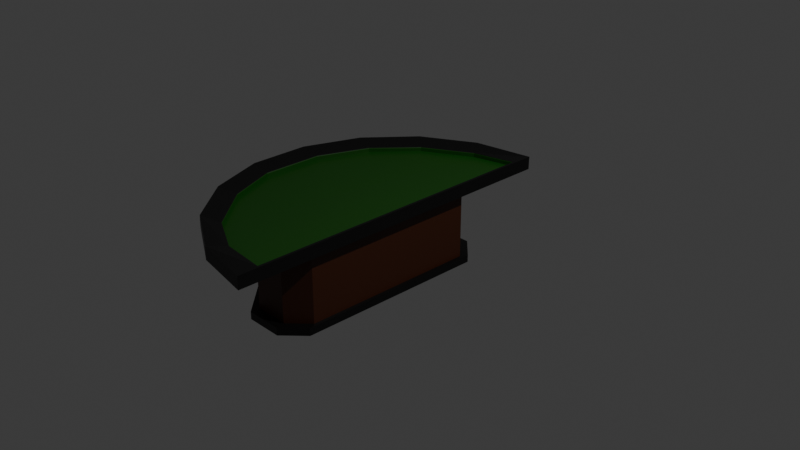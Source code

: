 # Source: JackTabke.blend  (saved by Blender 5.2.44; exported with 4.5.12 LTS)
import bpy
from mathutils import Matrix  # noqa: F401  (used for matrix-valued properties, if any)

bpy.ops.wm.read_factory_settings(use_empty=True)
scene = bpy.context.scene
scene.name = 'Scene'

# ---- collections
col_collection = bpy.data.collections.new('Collection'); scene.collection.children.link(col_collection)

# ---- materials (node trees are filled in below, after node groups)
mat_jackgreen = bpy.data.materials.new('JackGreen')
mat_tableblack = bpy.data.materials.new('TableBlack')
mat_tablewood = bpy.data.materials.new('TableWood')

# ---- material node trees
mat_jackgreen.use_nodes = True; mat_jackgreen.node_tree.nodes.clear()
_N = mat_jackgreen.node_tree.nodes; _L = mat_jackgreen.node_tree.links
n0 = _N.new('ShaderNodeBsdfPrincipled'); n0.name = '原理化 BSDF'; n0.location = (-200, 100)
n0.inputs[0].default_value = (0.003878, 0.0722, 0.0, 1.0)
n0.inputs[10].default_value = 0.005
n1 = _N.new('ShaderNodeOutputMaterial'); n1.name = '材质输出'; n1.location = (200, 100)
_L.new(n0.outputs[0], n1.inputs[0])
n1.is_active_output = True
mat_tableblack.use_nodes = True; mat_tableblack.node_tree.nodes.clear()
_N = mat_tableblack.node_tree.nodes; _L = mat_tableblack.node_tree.links
n0 = _N.new('ShaderNodeBsdfPrincipled'); n0.name = '原理化 BSDF'; n0.location = (-200, 100)
n0.inputs[0].default_value = (0.0, 0.0, 0.0, 1.0)
n0.inputs[10].default_value = 0.005
n1 = _N.new('ShaderNodeOutputMaterial'); n1.name = '材质输出'; n1.location = (200, 100)
_L.new(n0.outputs[0], n1.inputs[0])
n1.is_active_output = True
mat_tablewood.use_nodes = True; mat_tablewood.node_tree.nodes.clear()
_N = mat_tablewood.node_tree.nodes; _L = mat_tablewood.node_tree.links
n0 = _N.new('ShaderNodeBsdfPrincipled'); n0.name = '原理化 BSDF'; n0.location = (-200, 100)
n0.inputs[0].default_value = (0.05215, 0.01117, 0.0007371, 1.0)
n0.inputs[10].default_value = 0.005
n1 = _N.new('ShaderNodeOutputMaterial'); n1.name = '材质输出'; n1.location = (200, 100)
_L.new(n0.outputs[0], n1.inputs[0])
n1.is_active_output = True

# ---- world
world_world = bpy.data.worlds.new('World'); scene.world = world_world
world_world.use_nodes = True; world_world.node_tree.nodes.clear()
_N = world_world.node_tree.nodes; _L = world_world.node_tree.links
n0 = _N.new('ShaderNodeOutputWorld'); n0.name = 'World Output'; n0.location = (200, 100)
n1 = _N.new('ShaderNodeBackground'); n1.name = 'Background'; n1.location = (-200, 100)
n1.inputs[0].default_value = (0.05088, 0.05088, 0.05088, 1.0)
_L.new(n1.outputs[0], n0.inputs[0])
n0.is_active_output = True
world_world.color = (0.05088, 0.05088, 0.05088)
world_world.sun_shadow_jitter_overblur = 0.0

# ---- cameras
cam_camera = bpy.data.cameras.new('Camera')
cam_camera.clip_end = 100.0
cam_camera.ortho_scale = 7.314

# ---- lights
light_light = bpy.data.lights.new('Light', 'POINT')
light_light.energy = 1000.0
light_light.shadow_soft_size = 0.1

# ---- meshes
me_001 = bpy.data.meshes.new('柱体.001')
me_001.from_pydata([(0.0, 2.0, -0.05), (-0.03122, 1.748, 0.05), (0.0, -2.0, -0.05), (-0.03122, -1.748, 0.05), (-0.684, -1.879, -0.05), (-0.5781, -1.679, 0.02359), (-1.286, -1.532, -0.05), (-1.061, -1.425, 0.009279), (-1.732, -1.0, -0.05), (-1.506, -0.9131, 0.008769), (-1.97, -0.3473, -0.05), (-1.73, -0.3519, 0.01001), (-1.97, 0.3473, -0.05), (-1.719, 0.3441, 0.01331), (-1.732, 1.0, -0.05), (-1.478, 0.9137, 0.02068), (-1.286, 1.532, -0.05), (-1.089, 1.369, 0.01728), (-0.684, 1.879, -0.05), (-0.5505, 1.683, 0.01794), (-0.684, -1.879, 0.05), (0.0, -2.0, 0.05), (-1.286, -1.532, 0.05), (-1.732, -1.0, 0.05), (-1.97, -0.3473, 0.05), (-1.97, 0.3473, 0.05), (-1.732, 1.0, 0.05), (-1.286, 1.532, 0.05), (-0.684, 1.879, 0.05), (0.0, 2.0, 0.05), (-0.6802, -1.879, 0.09989), (0.003866, -2.0, 0.09989), (-1.282, -1.532, 0.09989), (-1.728, -0.9997, 0.09989), (-1.966, -0.347, 0.09989), (-1.966, 0.3476, 0.09989), (-1.728, 1.0, 0.09989), (-1.282, 1.532, 0.09989), (-0.6802, 1.88, 0.09989), (0.003866, 2.0, 0.09989), (-0.575, -1.678, 0.06379), (-0.5783, -1.686, 0.07448), (-0.5757, -1.681, 0.07093), (-0.0263, -1.756, 0.09989), (-0.0281, -1.748, 0.0902), (-0.02726, -1.75, 0.09705), (-1.057, -1.425, 0.04948), (-1.066, -1.43, 0.06086), (-1.06, -1.426, 0.05683), (-1.503, -0.9129, 0.04898), (-1.512, -0.9166, 0.06043), (-1.506, -0.914, 0.05634), (-1.727, -0.3517, 0.05022), (-1.738, -0.3514, 0.06176), (-1.73, -0.3516, 0.05761), (-1.716, 0.3443, 0.05352), (-1.727, 0.3445, 0.06483), (-1.719, 0.3444, 0.06084), (-1.475, 0.9139, 0.06089), (-1.484, 0.9174, 0.07172), (-1.477, 0.915, 0.06807), (-1.086, 1.369, 0.05748), (-1.093, 1.376, 0.06843), (-1.088, 1.371, 0.0647), (-0.5473, 1.684, 0.05814), (-0.5519, 1.691, 0.0691), (-0.5484, 1.686, 0.06536), (-0.0281, 1.748, 0.0902), (-0.02626, 1.757, 0.09989), (-0.02725, 1.751, 0.09705)], [], [(2, 21, 20, 4), (4, 20, 22, 6), (6, 22, 23, 8), (8, 23, 24, 10), (10, 24, 25, 12), (12, 25, 26, 14), (14, 26, 27, 16), (16, 27, 28, 18), (18, 28, 29, 0), (0, 29, 21, 2), (2, 4, 6, 8, 10, 12, 14, 16, 18, 0), (5, 3, 1, 19, 17, 15, 13, 11, 9, 7), (26, 25, 35, 36), (20, 21, 31, 30), (28, 27, 37, 38), (23, 22, 32, 33), (24, 23, 33, 34), (29, 28, 38, 39), (22, 20, 30, 32), (27, 26, 36, 37), (21, 29, 39, 31), (25, 24, 34, 35), (41, 43, 45, 42), (42, 45, 44, 40), (47, 41, 42, 48), (48, 42, 40, 46), (50, 47, 48, 51), (51, 48, 46, 49), (53, 50, 51, 54), (54, 51, 49, 52), (56, 53, 54, 57), (57, 54, 52, 55), (59, 56, 57, 60), (60, 57, 55, 58), (62, 59, 60, 63), (63, 60, 58, 61), (65, 62, 63, 66), (66, 63, 61, 64), (68, 65, 66, 69), (69, 66, 64, 67), (43, 68, 69, 45), (45, 69, 67, 44), (3, 5, 40, 44), (41, 47, 32, 30), (43, 41, 30, 31), (5, 7, 46, 40), (1, 3, 44, 67), (68, 43, 31, 39), (47, 50, 33, 32), (7, 9, 49, 46), (50, 53, 34, 33), (9, 11, 52, 49), (11, 13, 55, 52), (53, 56, 35, 34), (13, 15, 58, 55), (56, 59, 36, 35), (59, 62, 37, 36), (15, 17, 61, 58), (62, 65, 38, 37), (17, 19, 64, 61), (65, 68, 39, 38), (19, 1, 67, 64)])
me_001.polygons.foreach_set('material_index', [1, 1, 1, 1, 1, 1, 1, 1, 1, 1, 1, 0, 1, 1, 1, 1, 1, 1, 1, 1, 1, 1, 1, 0, 1, 0, 1, 0, 1, 0, 1, 0, 1, 0, 1, 0, 1, 0, 1, 0, 1, 0, 0, 1, 1, 0, 0, 1, 1, 0, 1, 0, 0, 1, 0, 1, 1, 0, 1, 0, 1, 0])
_uv = me_001.uv_layers.new(name='UV贴图')
_uv.uv.foreach_set('vector', [0.5, 0.5, 0.5, 1.0, 0.4444, 1.0, 0.4444, 0.5, 0.4444, 0.5, 0.4444, 1.0, 0.3889, 1.0, 0.3889, 0.5, 0.3889, 0.5, 0.3889, 1.0, 0.3333, 1.0, 0.3333, 0.5, 0.3333, 0.5, 0.3333, 1.0, 0.2778, 1.0, 0.2778, 0.5, 0.2778, 0.5, 0.2778, 1.0, 0.2222, 1.0, 0.2222, 0.5, 0.2222, 0.5, 0.2222, 1.0, 0.1667, 1.0, 0.1667, 0.5, 0.1667, 0.5, 0.1667, 1.0, 0.1111, 1.0, 0.1111, 0.5, 0.1111, 0.5, 0.1111, 1.0, 0.05556, 1.0, 0.05556, 0.5, 0.05556, 0.5, 0.05556, 1.0, -1.863e-07, 1.0, -1.863e-07, 0.5, -1.863e-07, 0.5, -1.863e-07, 1.0, 0.5, 1.0, 0.5, 0.5, 0.5, 0.5, 0.4444, 0.5, 0.3889, 0.5, 0.3333, 0.5, 0.2778, 0.5, 0.2222, 0.5, 0.1667, 0.5, 0.1111, 0.5, 0.05556, 0.5, -1.863e-07, 0.5, 0.4302, 1.0, 0.4591, 1.0, 0.04087, 1.0, 0.0698, 1.0, 0.1206, 1.0, 0.1722, 1.0, 0.224, 1.0, 0.276, 1.0, 0.3278, 1.0, 0.3794, 1.0, 0.1667, 1.0, 0.2222, 1.0, 0.2222, 1.0, 0.1667, 1.0, 0.4444, 1.0, 0.5, 1.0, 0.5, 1.0, 0.4444, 1.0, 0.05556, 1.0, 0.1111, 1.0, 0.1111, 1.0, 0.05556, 1.0, 0.3333, 1.0, 0.3889, 1.0, 0.3889, 1.0, 0.3333, 1.0, 0.2778, 1.0, 0.3333, 1.0, 0.3333, 1.0, 0.2778, 1.0, -1.863e-07, 1.0, 0.05556, 1.0, 0.05556, 1.0, -1.863e-07, 1.0, 0.3889, 1.0, 0.4444, 1.0, 0.4444, 1.0, 0.3889, 1.0, 0.1111, 1.0, 0.1667, 1.0, 0.1667, 1.0, 0.1111, 1.0, 0.5, 1.0, -1.863e-07, 1.0, -1.863e-07, 1.0, 0.5, 1.0, 0.2222, 1.0, 0.2778, 1.0, 0.2778, 1.0, 0.2222, 1.0, 0.4307, 1.0, 0.4605, 1.0, 0.4591, 1.0, 0.4302, 1.0, 0.4302, 1.0, 0.4591, 1.0, 0.4591, 1.0, 0.4302, 1.0, 0.3798, 1.0, 0.4307, 1.0, 0.4302, 1.0, 0.3793, 1.0, 0.3793, 1.0, 0.4302, 1.0, 0.4302, 1.0, 0.3794, 1.0, 0.328, 1.0, 0.3798, 1.0, 0.3793, 1.0, 0.3278, 1.0, 0.3278, 1.0, 0.3793, 1.0, 0.3794, 1.0, 0.3278, 1.0, 0.276, 1.0, 0.328, 1.0, 0.3278, 1.0, 0.276, 1.0, 0.276, 1.0, 0.3278, 1.0, 0.3278, 1.0, 0.276, 1.0, 0.224, 1.0, 0.276, 1.0, 0.276, 1.0, 0.224, 1.0, 0.224, 1.0, 0.276, 1.0, 0.276, 1.0, 0.224, 1.0, 0.172, 1.0, 0.224, 1.0, 0.224, 1.0, 0.1722, 1.0, 0.1722, 1.0, 0.224, 1.0, 0.224, 1.0, 0.1722, 1.0, 0.1203, 1.0, 0.172, 1.0, 0.1722, 1.0, 0.1206, 1.0, 0.1206, 1.0, 0.1722, 1.0, 0.1722, 1.0, 0.1206, 1.0, 0.06923, 1.0, 0.1203, 1.0, 0.1206, 1.0, 0.06981, 1.0, 0.06981, 1.0, 0.1206, 1.0, 0.1206, 1.0, 0.0698, 1.0, 0.03945, 1.0, 0.06923, 1.0, 0.06981, 1.0, 0.04087, 1.0, 0.04087, 1.0, 0.06981, 1.0, 0.0698, 1.0, 0.04087, 1.0, 0.4605, 1.0, 0.03945, 1.0, 0.04087, 1.0, 0.4591, 1.0, 0.4591, 1.0, 0.04087, 1.0, 0.04087, 1.0, 0.4591, 1.0, 0.4591, 1.0, 0.4302, 1.0, 0.4302, 1.0, 0.4591, 1.0, 0.4307, 1.0, 0.3798, 1.0, 0.3889, 1.0, 0.4444, 1.0, 0.4605, 1.0, 0.4307, 1.0, 0.4444, 1.0, 0.5, 1.0, 0.4302, 1.0, 0.3794, 1.0, 0.3794, 1.0, 0.4302, 1.0, 0.04087, 1.0, 0.4591, 1.0, 0.4591, 1.0, 0.04087, 1.0, 0.03945, 1.0, 0.4605, 1.0, 0.5, 1.0, -1.863e-07, 1.0, 0.3798, 1.0, 0.328, 1.0, 0.3333, 1.0, 0.3889, 1.0, 0.3794, 1.0, 0.3278, 1.0, 0.3278, 1.0, 0.3794, 1.0, 0.328, 1.0, 0.276, 1.0, 0.2778, 1.0, 0.3333, 1.0, 0.3278, 1.0, 0.276, 1.0, 0.276, 1.0, 0.3278, 1.0, 0.276, 1.0, 0.224, 1.0, 0.224, 1.0, 0.276, 1.0, 0.276, 1.0, 0.224, 1.0, 0.2222, 1.0, 0.2778, 1.0, 0.224, 1.0, 0.1722, 1.0, 0.1722, 1.0, 0.224, 1.0, 0.224, 1.0, 0.172, 1.0, 0.1667, 1.0, 0.2222, 1.0, 0.172, 1.0, 0.1203, 1.0, 0.1111, 1.0, 0.1667, 1.0, 0.1722, 1.0, 0.1206, 1.0, 0.1206, 1.0, 0.1722, 1.0, 0.1203, 1.0, 0.06923, 1.0, 0.05556, 1.0, 0.1111, 1.0, 0.1206, 1.0, 0.0698, 1.0, 0.0698, 1.0, 0.1206, 1.0, 0.06923, 1.0, 0.03945, 1.0, -1.863e-07, 1.0, 0.05556, 1.0, 0.0698, 1.0, 0.04087, 1.0, 0.04087, 1.0, 0.0698, 1.0])
me_001.materials.append(mat_jackgreen)
me_001.materials.append(mat_tableblack)
me_001.update()
me_x = bpy.data.meshes.new('立方体')
me_x.from_pydata([(-0.489, -0.7577, -0.4876), (-0.489, -0.2526, -0.4876), (-0.489, 0.2526, -0.4876), (-0.489, 0.7577, -0.4876), (-0.489, 0.7577, -0.3995), (-0.489, 0.2526, -0.3995), (-0.489, -0.2526, -0.3995), (-0.489, -0.7577, -0.3995), (-0.489, -0.7577, 0.3995), (-0.489, 0.7577, 0.3995), (0.489, -0.7577, -0.3995), (0.489, -0.2526, -0.3995), (0.489, 0.2526, -0.3995), (0.489, 0.7577, -0.3995), (0.489, 0.7577, 0.3995), (0.489, 0.2526, 0.3995), (0.489, -0.2526, 0.3995), (0.489, -0.7577, 0.3995), (0.0, 1.263, -0.3995), (0.0, 1.263, 0.3995), (0.0, -1.263, -0.3995), (0.0, -1.263, 0.3995), (0.0, 0.7577, 0.3995), (0.0, 0.2526, 0.3995), (0.0, -0.2526, 0.3995), (0.0, -0.7577, 0.3995), (0.5278, 0.2733, -0.4876), (0.5278, -0.2733, -0.4876), (-0.5305, -0.2733, -0.4876), (-0.5305, 0.2733, -0.4876), (-0.1238, -1.263, -0.3995), (-0.489, -0.8977, -0.3995), (-0.489, -0.8977, 0.3995), (-0.1238, -1.263, 0.3995), (-0.489, 0.8977, -0.3995), (-0.1238, 1.263, -0.3995), (-0.1238, 1.263, 0.3995), (-0.489, 0.8977, 0.3995), (0.489, -1.046, -0.3995), (0.2724, -1.263, -0.3995), (0.2724, -1.263, 0.3995), (0.489, -1.046, 0.3995), (0.2724, 1.263, -0.3995), (0.489, 1.046, -0.3995), (0.489, 1.046, 0.3995), (0.2724, 1.263, 0.3995), (0.489, -0.7577, -0.4876), (0.489, -0.2526, -0.4876), (0.489, 0.2526, -0.4876), (0.489, 0.7577, -0.4876), (0.0, 0.7577, -0.4876), (0.0, 0.2526, -0.4876), (0.0, -0.2526, -0.4876), (0.0, -0.7577, -0.4876), (0.0, 1.263, -0.4876), (0.0, -1.263, -0.4876), (-0.489, -0.8977, -0.4876), (-0.1238, -1.263, -0.4876), (-0.1238, 1.263, -0.4876), (-0.489, 0.8977, -0.4876), (0.489, 1.046, -0.4876), (0.2724, 1.263, -0.4876), (0.2724, -1.263, -0.4876), (0.489, -1.046, -0.4876), (0.5278, -0.82, -0.4876), (-0.5305, 0.82, -0.3995), (-0.5305, 0.2733, -0.3995), (-0.5305, -0.2733, -0.3995), (-0.5305, -0.82, -0.3995), (0.5278, -0.82, -0.3995), (0.5278, -0.2733, -0.3995), (0.5278, 0.2733, -0.3995), (0.5278, 0.82, -0.3995), (-0.5305, 0.82, -0.4876), (-0.5305, -0.9715, -0.3995), (-0.5305, -0.9715, -0.4876), (0.2934, -1.367, -0.3995), (0.2934, -1.367, -0.4876), (-0.5305, -0.82, -0.4876), (0.5278, 0.82, -0.4876), (-0.5305, 0.9715, -0.4876), (-0.5305, 0.9715, -0.3995), (-0.1353, 1.367, -0.4876), (-0.1353, 1.367, -0.3995), (-0.001357, 1.367, -0.3995), (-0.001357, 1.367, -0.4876), (0.5278, -1.132, -0.3995), (0.5278, -1.132, -0.4876), (0.2934, 1.367, -0.4876), (0.2934, 1.367, -0.3995), (0.5278, 1.132, -0.3995), (0.5278, 1.132, -0.4876), (-0.1353, -1.367, -0.3995), (-0.001357, -1.367, -0.3995), (-0.1353, -1.367, -0.4876), (-0.001357, -1.367, -0.4876), (-0.4336, 0.7577, -0.3995), (-0.4336, 0.2526, -0.3995), (-0.4336, -0.2526, -0.3995), (-0.4336, -0.7577, -0.3995), (-0.4336, -0.7577, 0.3995), (-0.4336, -0.2526, 0.3995), (-0.4336, 0.2526, 0.3995), (-0.4336, 0.7577, 0.3995)], [], [(50, 49, 48, 51), (59, 58, 54, 50, 3), (51, 48, 47, 52), (103, 102, 101, 100, 25, 24, 23, 22), (3, 50, 51, 2), (38, 39, 76, 86), (31, 7, 68, 74), (62, 63, 87, 77), (2, 51, 52, 1), (13, 14, 15, 12), (12, 15, 16, 11), (11, 16, 17, 10), (9, 4, 96, 103), (4, 5, 97, 96), (6, 7, 99, 98), (60, 61, 88, 91), (34, 35, 83, 81), (48, 49, 79, 26), (16, 24, 25, 17), (15, 23, 24, 16), (14, 22, 23, 15), (52, 47, 46, 53), (0, 53, 55, 57, 56), (1, 52, 53, 0), (30, 33, 32, 31), (36, 35, 34, 37), (59, 3, 73, 80), (31, 32, 8, 7), (20, 21, 33, 30), (25, 8, 32, 33, 21), (35, 36, 19, 18), (1, 0, 78, 28), (4, 9, 37, 34), (19, 36, 37, 9, 22), (44, 43, 42, 45), (40, 39, 38, 41), (39, 40, 21, 20), (54, 58, 82, 85), (10, 17, 41, 38), (17, 25, 21, 40, 41), (43, 44, 14, 13), (42, 43, 90, 89), (18, 19, 45, 42), (44, 45, 19, 22, 14), (53, 46, 63, 62, 55), (54, 61, 60, 49, 50), (57, 55, 95, 94), (7, 6, 67, 68), (18, 42, 89, 84), (0, 56, 75, 78), (6, 5, 66, 67), (58, 59, 80, 82), (5, 4, 65, 66), (43, 13, 72, 90), (92, 74, 75, 94), (66, 65, 73, 29), (86, 76, 77, 87), (70, 69, 64, 27), (65, 81, 80, 73), (81, 83, 82, 80), (90, 72, 79, 91), (83, 84, 85, 82), (69, 86, 87, 64), (89, 90, 91, 88), (84, 89, 88, 85), (71, 70, 27, 26), (74, 68, 78, 75), (67, 66, 29, 28), (72, 71, 26, 79), (93, 92, 94, 95), (76, 93, 95, 77), (68, 67, 28, 78), (11, 10, 69, 70), (55, 62, 77, 95), (20, 30, 92, 93), (2, 1, 28, 29), (12, 11, 70, 71), (63, 46, 64, 87), (47, 48, 26, 27), (39, 20, 93, 76), (13, 12, 71, 72), (49, 60, 91, 79), (46, 47, 27, 64), (3, 2, 29, 73), (61, 54, 85, 88), (35, 18, 84, 83), (10, 38, 86, 69), (30, 31, 74, 92), (4, 34, 81, 65), (56, 57, 94, 75), (99, 100, 101, 98), (98, 101, 102, 97), (97, 102, 103, 96), (5, 6, 98, 97), (7, 8, 100, 99)])
me_x.polygons.foreach_set('material_index', [1, 1, 1, 0, 1, 1, 1, 1, 1, 0, 0, 0, 0, 1, 1, 1, 1, 1, 0, 0, 0, 1, 1, 1, 0, 0, 1, 0, 0, 0, 0, 1, 0, 0, 0, 0, 0, 1, 0, 0, 0, 1, 0, 0, 1, 1, 1, 1, 1, 1, 1, 1, 1, 1, 1, 1, 1, 1, 1, 1, 1, 1, 1, 1, 1, 1, 1, 1, 1, 1, 1, 1, 1, 1, 1, 1, 1, 1, 1, 1, 1, 1, 1, 1, 1, 1, 1, 1, 1, 1, 0, 0, 0, 1, 0])
_uv = me_x.uv_layers.new(name='UV贴图')
_uv.uv.foreach_set('vector', [0.25, 0.55, 0.375, 0.55, 0.375, 0.6, 0.25, 0.6, 0.125, 0.5361, 0.2184, 0.5, 0.25, 0.5, 0.25, 0.55, 0.125, 0.55, 0.25, 0.6, 0.375, 0.6, 0.375, 0.65, 0.25, 0.65, 0.625, 0.2, 0.625, 0.15, 0.625, 0.1, 0.625, 0.05, 0.75, 0.7, 0.75, 0.65, 0.75, 0.6, 0.75, 0.55, 0.125, 0.55, 0.25, 0.55, 0.25, 0.6, 0.125, 0.6, 0.375, 0.7286, 0.3565, 0.7869, 0.3565, 0.7869, 0.375, 0.7286, 0.375, 0.03615, 0.375, 0.05, 0.375, 0.05, 0.375, 0.03615, 0.3565, 0.7869, 0.375, 0.7286, 0.375, 0.7286, 0.3565, 0.7869, 0.125, 0.6, 0.25, 0.6, 0.25, 0.65, 0.125, 0.65, 0.375, 0.55, 0.625, 0.55, 0.625, 0.6, 0.375, 0.6, 0.375, 0.6, 0.625, 0.6, 0.625, 0.65, 0.375, 0.65, 0.375, 0.65, 0.625, 0.65, 0.625, 0.7, 0.375, 0.7, 0.625, 0.2, 0.375, 0.2, 0.375, 0.2, 0.625, 0.2, 0.375, 0.2, 0.375, 0.15, 0.375, 0.15, 0.375, 0.2, 0.375, 0.1, 0.375, 0.05, 0.375, 0.05, 0.375, 0.1, 0.375, 0.5214, 0.3565, 0.4631, 0.3565, 0.4631, 0.375, 0.5214, 0.375, 0.2139, 0.375, 0.3434, 0.375, 0.3434, 0.375, 0.2139, 0.375, 0.6, 0.375, 0.55, 0.375, 0.55, 0.375, 0.6, 0.625, 0.65, 0.75, 0.65, 0.75, 0.7, 0.625, 0.7, 0.625, 0.6, 0.75, 0.6, 0.75, 0.65, 0.625, 0.65, 0.625, 0.55, 0.75, 0.55, 0.75, 0.6, 0.625, 0.6, 0.25, 0.65, 0.375, 0.65, 0.375, 0.7, 0.25, 0.7, 0.125, 0.7, 0.25, 0.7, 0.25, 0.75, 0.2184, 0.75, 0.125, 0.7139, 0.125, 0.65, 0.25, 0.65, 0.25, 0.7, 0.125, 0.7, 0.375, 0.0, 0.625, 0.0, 0.625, 0.03615, 0.375, 0.03615, 0.625, 0.3434, 0.375, 0.3434, 0.375, 0.2139, 0.625, 0.2139, 0.125, 0.5361, 0.125, 0.55, 0.125, 0.55, 0.125, 0.5361, 0.375, 0.03615, 0.625, 0.03615, 0.625, 0.05, 0.375, 0.05, 0.375, 0.875, 0.625, 0.875, 0.625, 0.9066, 0.375, 0.9066, 0.75, 0.7, 0.875, 0.7, 0.875, 0.7139, 0.7816, 0.75, 0.75, 0.75, 0.375, 0.3434, 0.625, 0.3434, 0.625, 0.375, 0.375, 0.375, 0.125, 0.65, 0.125, 0.7, 0.125, 0.7, 0.125, 0.65, 0.375, 0.2, 0.625, 0.2, 0.625, 0.2139, 0.375, 0.2139, 0.75, 0.5, 0.7816, 0.5, 0.875, 0.5361, 0.875, 0.55, 0.75, 0.55, 0.625, 0.5214, 0.375, 0.5214, 0.3565, 0.4631, 0.6435, 0.4631, 0.6435, 0.7869, 0.3565, 0.7869, 0.375, 0.7286, 0.625, 0.7286, 0.3565, 0.7869, 0.6435, 0.7869, 0.625, 0.875, 0.375, 0.875, 0.25, 0.5, 0.2184, 0.5, 0.2184, 0.5, 0.25, 0.5, 0.375, 0.7, 0.625, 0.7, 0.625, 0.7286, 0.375, 0.7286, 0.625, 0.7, 0.75, 0.7, 0.75, 0.75, 0.6435, 0.7869, 0.625, 0.7286, 0.375, 0.5214, 0.625, 0.5214, 0.625, 0.55, 0.375, 0.55, 0.3565, 0.4631, 0.375, 0.5214, 0.375, 0.5214, 0.3565, 0.4631, 0.375, 0.375, 0.625, 0.375, 0.6435, 0.4631, 0.3565, 0.4631, 0.625, 0.5214, 0.6435, 0.4631, 0.75, 0.5, 0.75, 0.55, 0.625, 0.55, 0.25, 0.7, 0.375, 0.7, 0.375, 0.7286, 0.3565, 0.7869, 0.25, 0.75, 0.25, 0.5, 0.3565, 0.4631, 0.375, 0.5214, 0.375, 0.55, 0.25, 0.55, 0.2184, 0.75, 0.25, 0.75, 0.25, 0.75, 0.2184, 0.75, 0.375, 0.05, 0.375, 0.1, 0.375, 0.1, 0.375, 0.05, 0.375, 0.375, 0.3565, 0.4631, 0.3565, 0.4631, 0.375, 0.375, 0.125, 0.7, 0.125, 0.7139, 0.125, 0.7139, 0.125, 0.7, 0.375, 0.1, 0.375, 0.15, 0.375, 0.15, 0.375, 0.1, 0.2184, 0.5, 0.125, 0.5361, 0.125, 0.5361, 0.2184, 0.5, 0.375, 0.15, 0.375, 0.2, 0.375, 0.2, 0.375, 0.15, 0.375, 0.5214, 0.375, 0.55, 0.375, 0.55, 0.375, 0.5214, 0.375, 0.0, 0.375, 0.03615, 0.375, 0.03615, 0.375, 0.0, 0.375, 0.15, 0.375, 0.2, 0.375, 0.2, 0.375, 0.15, 0.375, 0.7286, 0.3565, 0.7869, 0.3565, 0.7869, 0.375, 0.7286, 0.375, 0.65, 0.375, 0.7, 0.375, 0.7, 0.375, 0.65, 0.375, 0.2, 0.375, 0.2139, 0.375, 0.2139, 0.375, 0.2, 0.375, 0.2139, 0.375, 0.3434, 0.375, 0.3434, 0.375, 0.2139, 0.375, 0.5214, 0.375, 0.55, 0.375, 0.55, 0.375, 0.5214, 0.375, 0.3434, 0.375, 0.375, 0.375, 0.375, 0.375, 0.3434, 0.375, 0.7, 0.375, 0.7286, 0.375, 0.7286, 0.375, 0.7, 0.3565, 0.4631, 0.375, 0.5214, 0.375, 0.5214, 0.3565, 0.4631, 0.375, 0.375, 0.3565, 0.4631, 0.3565, 0.4631, 0.375, 0.375, 0.375, 0.6, 0.375, 0.65, 0.375, 0.65, 0.375, 0.6, 0.375, 0.03615, 0.375, 0.05, 0.375, 0.05, 0.375, 0.03615, 0.375, 0.1, 0.375, 0.15, 0.375, 0.15, 0.375, 0.1, 0.375, 0.55, 0.375, 0.6, 0.375, 0.6, 0.375, 0.55, 0.375, 0.875, 0.375, 0.9066, 0.375, 0.9066, 0.375, 0.875, 0.3565, 0.7869, 0.375, 0.875, 0.375, 0.875, 0.3565, 0.7869, 0.375, 0.05, 0.375, 0.1, 0.375, 0.1, 0.375, 0.05, 0.375, 0.65, 0.375, 0.7, 0.375, 0.7, 0.375, 0.65, 0.25, 0.75, 0.3565, 0.7869, 0.3565, 0.7869, 0.25, 0.75, 0.375, 0.875, 0.375, 0.9066, 0.375, 0.9066, 0.375, 0.875, 0.125, 0.6, 0.125, 0.65, 0.125, 0.65, 0.125, 0.6, 0.375, 0.6, 0.375, 0.65, 0.375, 0.65, 0.375, 0.6, 0.375, 0.7286, 0.375, 0.7, 0.375, 0.7, 0.375, 0.7286, 0.375, 0.65, 0.375, 0.6, 0.375, 0.6, 0.375, 0.65, 0.3565, 0.7869, 0.375, 0.875, 0.375, 0.875, 0.3565, 0.7869, 0.375, 0.55, 0.375, 0.6, 0.375, 0.6, 0.375, 0.55, 0.375, 0.55, 0.375, 0.5214, 0.375, 0.5214, 0.375, 0.55, 0.375, 0.7, 0.375, 0.65, 0.375, 0.65, 0.375, 0.7, 0.125, 0.55, 0.125, 0.6, 0.125, 0.6, 0.125, 0.55, 0.3565, 0.4631, 0.25, 0.5, 0.25, 0.5, 0.3565, 0.4631, 0.375, 0.3434, 0.375, 0.375, 0.375, 0.375, 0.375, 0.3434, 0.375, 0.7, 0.375, 0.7286, 0.375, 0.7286, 0.375, 0.7, 0.375, 0.0, 0.375, 0.03615, 0.375, 0.03615, 0.375, 0.0, 0.375, 0.2, 0.375, 0.2139, 0.375, 0.2139, 0.375, 0.2, 0.125, 0.7139, 0.2184, 0.75, 0.2184, 0.75, 0.125, 0.7139, 0.375, 0.05, 0.625, 0.05, 0.625, 0.1, 0.375, 0.1, 0.375, 0.1, 0.625, 0.1, 0.625, 0.15, 0.375, 0.15, 0.375, 0.15, 0.625, 0.15, 0.625, 0.2, 0.375, 0.2, 0.375, 0.15, 0.375, 0.1, 0.375, 0.1, 0.375, 0.15, 0.375, 0.05, 0.625, 0.05, 0.625, 0.05, 0.375, 0.05])
me_x.materials.append(mat_tablewood)
me_x.materials.append(mat_tableblack)
me_x.update()

# ---- objects
ob_light = bpy.data.objects.new('Light', light_light)
ob_camera = bpy.data.objects.new('Camera', cam_camera)
ob_tableup = bpy.data.objects.new('TableUp', me_001)
ob_tabledown = bpy.data.objects.new('TableDown', me_x)

# ---- transforms, parenting, visibility, modifiers, constraints
ob_light.location = (4.076, 1.005, 5.904)
ob_light.rotation_euler = (0.6503, 0.05522, 1.866)
ob_light.lock_rotations_4d = False
ob_light.empty_display_type = 'ARROWS'
ob_light.color = (0.0, 0.0, 0.0, 0.0)
ob_light.lineart.crease_threshold = 0.0
ob_camera.location = (7.359, -6.926, 4.958)
ob_camera.rotation_euler = (1.109, 0.0, 0.8149)
ob_camera.lock_rotations_4d = False
ob_camera.empty_display_type = 'ARROWS'
ob_camera.color = (0.0, 0.0, 0.0, 0.0)
ob_camera.display_type = 'WIRE'
ob_camera.lineart.crease_threshold = 0.0
ob_tableup.location = (0.0, 0.0, 0.0)
ob_tabledown.location = (-0.6141, 0.0, -0.4605)

# ---- collection membership
col_collection.objects.link(ob_light)
col_collection.objects.link(ob_camera)
col_collection.objects.link(ob_tableup)
col_collection.objects.link(ob_tabledown)

# ---- scene / render settings (as saved in the file)
scene.camera = ob_camera
scene.frame_start = 1; scene.frame_end = 250; scene.frame_set(1)
scene.render.engine = 'BLENDER_EEVEE_NEXT'
scene.render.bake_bias = 0.0
scene.render.bake_samples = 0
scene.render.compositor_device = 'GPU'
scene.eevee.use_volume_custom_range = False
scene.eevee.fast_gi_thickness_near = 0.1
scene.eevee.fast_gi_thickness_far = 0.0
scene.eevee.ray_tracing_options.screen_trace_thickness = 0.1
bpy.context.view_layer.update()
